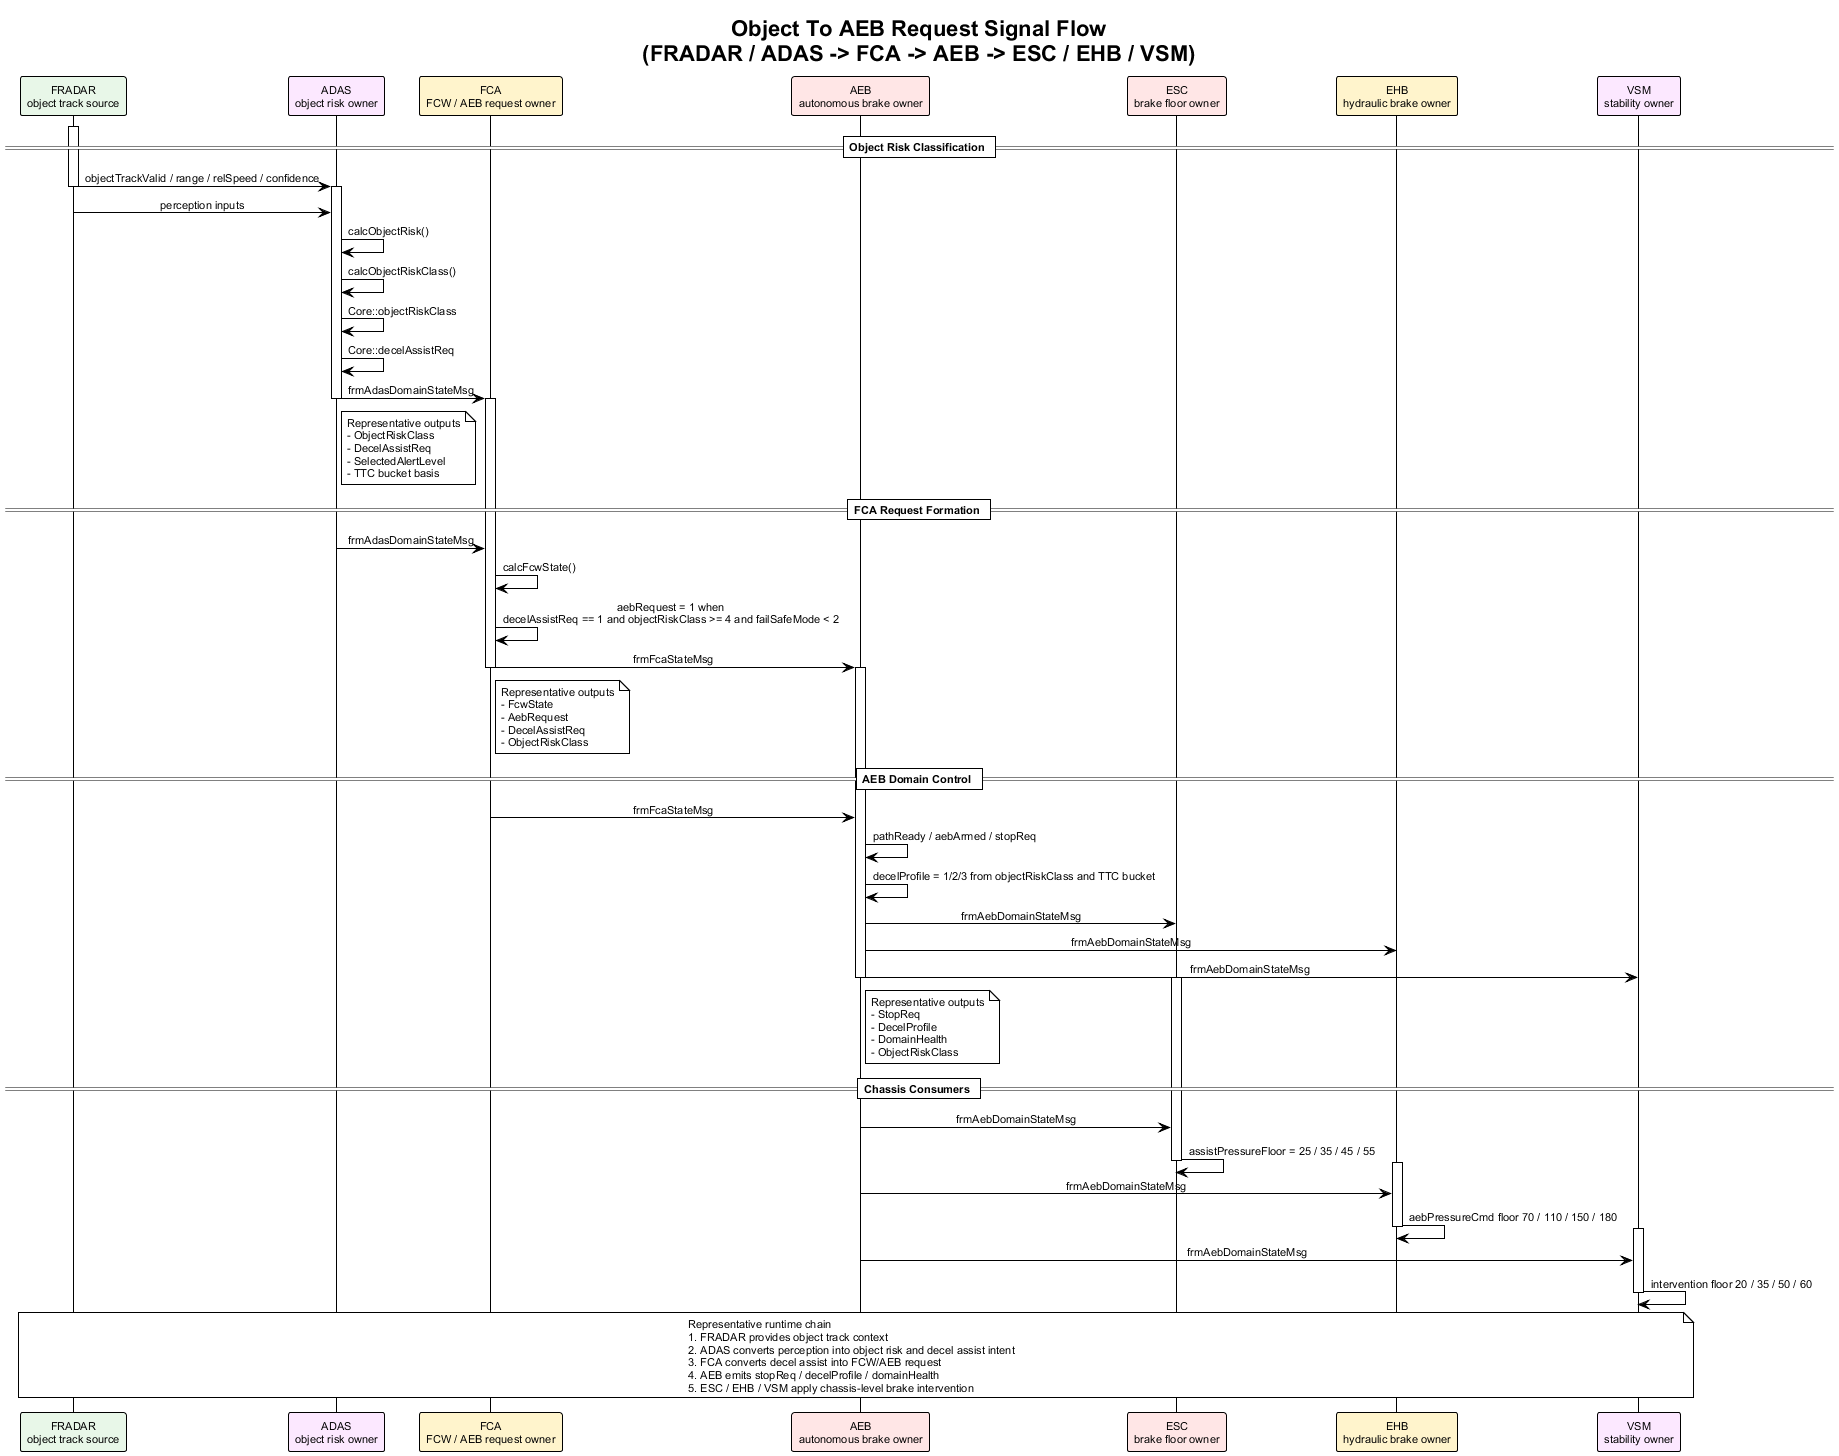

The diagram above was rendered by PlantUML. Its source (embedded in the PNG):
@startuml object_to_aeb_request_signal_flow
!theme plain
skinparam backgroundColor #FFFFFF
skinparam defaultFontName Arial
skinparam defaultFontSize 11
skinparam sequenceMessageAlign center
skinparam responseMessageBelowArrow true

title Object To AEB Request Signal Flow\n(FRADAR / ADAS -> FCA -> AEB -> ESC / EHB / VSM)

participant "FRADAR\nobject track source" as FRADAR #E8F7E8
participant "ADAS\nobject risk owner" as ADAS #FCE8FF
participant "FCA\nFCW / AEB request owner" as FCA #FFF4CC
participant "AEB\nautonomous brake owner" as AEB #FFE6E6
participant "ESC\nbrake floor owner" as ESC #FFE6E6
participant "EHB\nhydraulic brake owner" as EHB #FFF4CC
participant "VSM\nstability owner" as VSM #FCE8FF

== Object Risk Classification ==

activate FRADAR
FRADAR -> ADAS : objectTrackValid / range / relSpeed / confidence
deactivate FRADAR

activate ADAS
FRADAR -> ADAS : perception inputs
ADAS -> ADAS : calcObjectRisk()
ADAS -> ADAS : calcObjectRiskClass()
ADAS -> ADAS : Core::objectRiskClass
ADAS -> ADAS : Core::decelAssistReq
ADAS -> FCA : frmAdasDomainStateMsg
note right of ADAS
Representative outputs
- ObjectRiskClass
- DecelAssistReq
- SelectedAlertLevel
- TTC bucket basis
end note
deactivate ADAS

== FCA Request Formation ==

activate FCA
ADAS -> FCA : frmAdasDomainStateMsg
FCA -> FCA : calcFcwState()
FCA -> FCA : aebRequest = 1 when\ndecelAssistReq == 1 and objectRiskClass >= 4 and failSafeMode < 2
FCA -> AEB : frmFcaStateMsg
note right of FCA
Representative outputs
- FcwState
- AebRequest
- DecelAssistReq
- ObjectRiskClass
end note
deactivate FCA

== AEB Domain Control ==

activate AEB
FCA -> AEB : frmFcaStateMsg
AEB -> AEB : pathReady / aebArmed / stopReq
AEB -> AEB : decelProfile = 1/2/3 from objectRiskClass and TTC bucket
AEB -> ESC : frmAebDomainStateMsg
AEB -> EHB : frmAebDomainStateMsg
AEB -> VSM : frmAebDomainStateMsg
note right of AEB
Representative outputs
- StopReq
- DecelProfile
- DomainHealth
- ObjectRiskClass
end note
deactivate AEB

== Chassis Consumers ==

activate ESC
AEB -> ESC : frmAebDomainStateMsg
ESC -> ESC : assistPressureFloor = 25 / 35 / 45 / 55
deactivate ESC

activate EHB
AEB -> EHB : frmAebDomainStateMsg
EHB -> EHB : aebPressureCmd floor 70 / 110 / 150 / 180
deactivate EHB

activate VSM
AEB -> VSM : frmAebDomainStateMsg
VSM -> VSM : intervention floor 20 / 35 / 50 / 60
deactivate VSM

note over FRADAR, VSM
Representative runtime chain
1. FRADAR provides object track context
2. ADAS converts perception into object risk and decel assist intent
3. FCA converts decel assist into FCW/AEB request
4. AEB emits stopReq / decelProfile / domainHealth
5. ESC / EHB / VSM apply chassis-level brake intervention
end note

@enduml